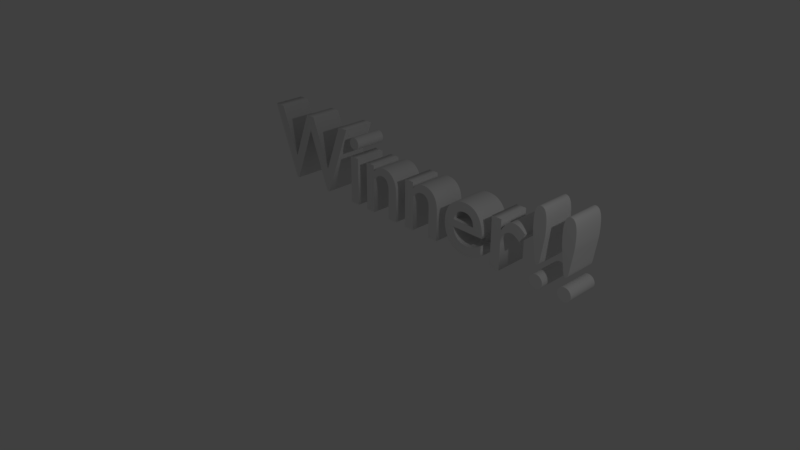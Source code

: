 # Source: wintext3d.blend  (saved by Blender 2.78.0; exported with 4.5.12 LTS)
import bpy
from mathutils import Matrix  # noqa: F401  (used for matrix-valued properties, if any)

bpy.ops.wm.read_factory_settings(use_empty=True)
scene = bpy.context.scene
scene.name = 'Scene'

# ---- collections
col_collection_1 = bpy.data.collections.new('Collection 1'); scene.collection.children.link(col_collection_1)

# ---- materials (node trees are filled in below, after node groups)
mat_material_001 = bpy.data.materials.new('Material.001')
mat_material_001.alpha_threshold = 0.0
mat_material_001.use_transparent_shadow = False
mat_material_001.roughness = 0.5

# ---- material node trees

# ---- world
world_world = bpy.data.worlds.new('World'); scene.world = world_world
world_world.color = (0.05088, 0.05088, 0.05088)
world_world.use_sun_shadow = False
world_world.sun_shadow_jitter_overblur = 0.0
world_world.cycles.sampling_method = 'MANUAL'

# ---- cameras
cam_camera = bpy.data.cameras.new('Camera')
cam_camera.clip_end = 100.0
cam_camera.lens = 35.0
cam_camera.sensor_width = 32.0
cam_camera.sensor_height = 18.0
cam_camera.ortho_scale = 7.314
cam_camera.dof.focus_distance = 0.0
cam_camera.dof.aperture_fstop = 128.0

# ---- lights
light_lamp = bpy.data.lights.new('Lamp', 'POINT')
light_lamp.transmission_factor = 0.0
light_lamp.cutoff_distance = 30.0
light_lamp.energy = 100.0
light_lamp.shadow_buffer_clip_start = 1.001
light_lamp.shadow_soft_size = 0.1
light_lamp.shadow_maximum_resolution = 0.006
light_lamp.use_absolute_resolution = True

# ---- curves / text
txt_text_001 = bpy.data.curves.new('Text.001', 'FONT')
txt_text_001.dimensions = '2D'
txt_text_001.body = 'Winner!!'
txt_text_001.materials.append(mat_material_001)
txt_text_001.use_path_clamp = True
txt_text_001.bevel_resolution = 0
txt_text_001.offset = 0.006
txt_text_001.extrude = 0.222
txt_text_001.align_x = 'CENTER'
txt_text_001.size = 1.48
txt_text_001.small_caps_scale = 0.16

# ---- objects
ob_text = bpy.data.objects.new('Text', txt_text_001)
ob_lamp = bpy.data.objects.new('Lamp', light_lamp)
ob_camera = bpy.data.objects.new('Camera', cam_camera)

# ---- transforms, parenting, visibility, modifiers, constraints
ob_text.location = (0.1361, 0.7563, 0.2532)
ob_text.rotation_euler = (1.571, -0.0, 0.0)
ob_text.lineart.crease_threshold = 0.0
ob_lamp.location = (6.419, -0.9204, 4.774)
ob_lamp.rotation_euler = (0.6503, 0.05522, 1.866)
ob_lamp.lock_rotations_4d = False
ob_lamp.empty_display_type = 'ARROWS'
ob_lamp.color = (0.0, 0.0, 0.0, 0.0)
ob_lamp.lineart.crease_threshold = 0.0
ob_camera.location = (7.481, -6.508, 5.344)
ob_camera.rotation_euler = (1.109, 0.0, 0.8149)
ob_camera.lock_rotations_4d = False
ob_camera.empty_display_type = 'ARROWS'
ob_camera.color = (0.0, 0.0, 0.0, 0.0)
ob_camera.display_type = 'WIRE'
ob_camera.lineart.crease_threshold = 0.0

# ---- collection membership
col_collection_1.objects.link(ob_text)
col_collection_1.objects.link(ob_lamp)
col_collection_1.objects.link(ob_camera)

# ---- scene / render settings (as saved in the file)
scene.camera = ob_camera
scene.frame_start = 1; scene.frame_end = 250; scene.frame_set(2)
scene.render.engine = 'BLENDER_EEVEE_NEXT'
scene.render.resolution_percentage = 50
scene.render.dither_intensity = 0.0
scene.cycles.use_denoising = False
scene.cycles.samples = 128
scene.cycles.sampling_pattern = 'TABULATED_SOBOL'
scene.cycles.light_sampling_threshold = 0.0
scene.cycles.use_adaptive_sampling = False
scene.cycles.use_light_tree = False
scene.cycles.blur_glossy = 0.0
scene.cycles.sample_clamp_indirect = 0.0
scene.view_settings.view_transform = 'Standard'
bpy.context.view_layer.update()
